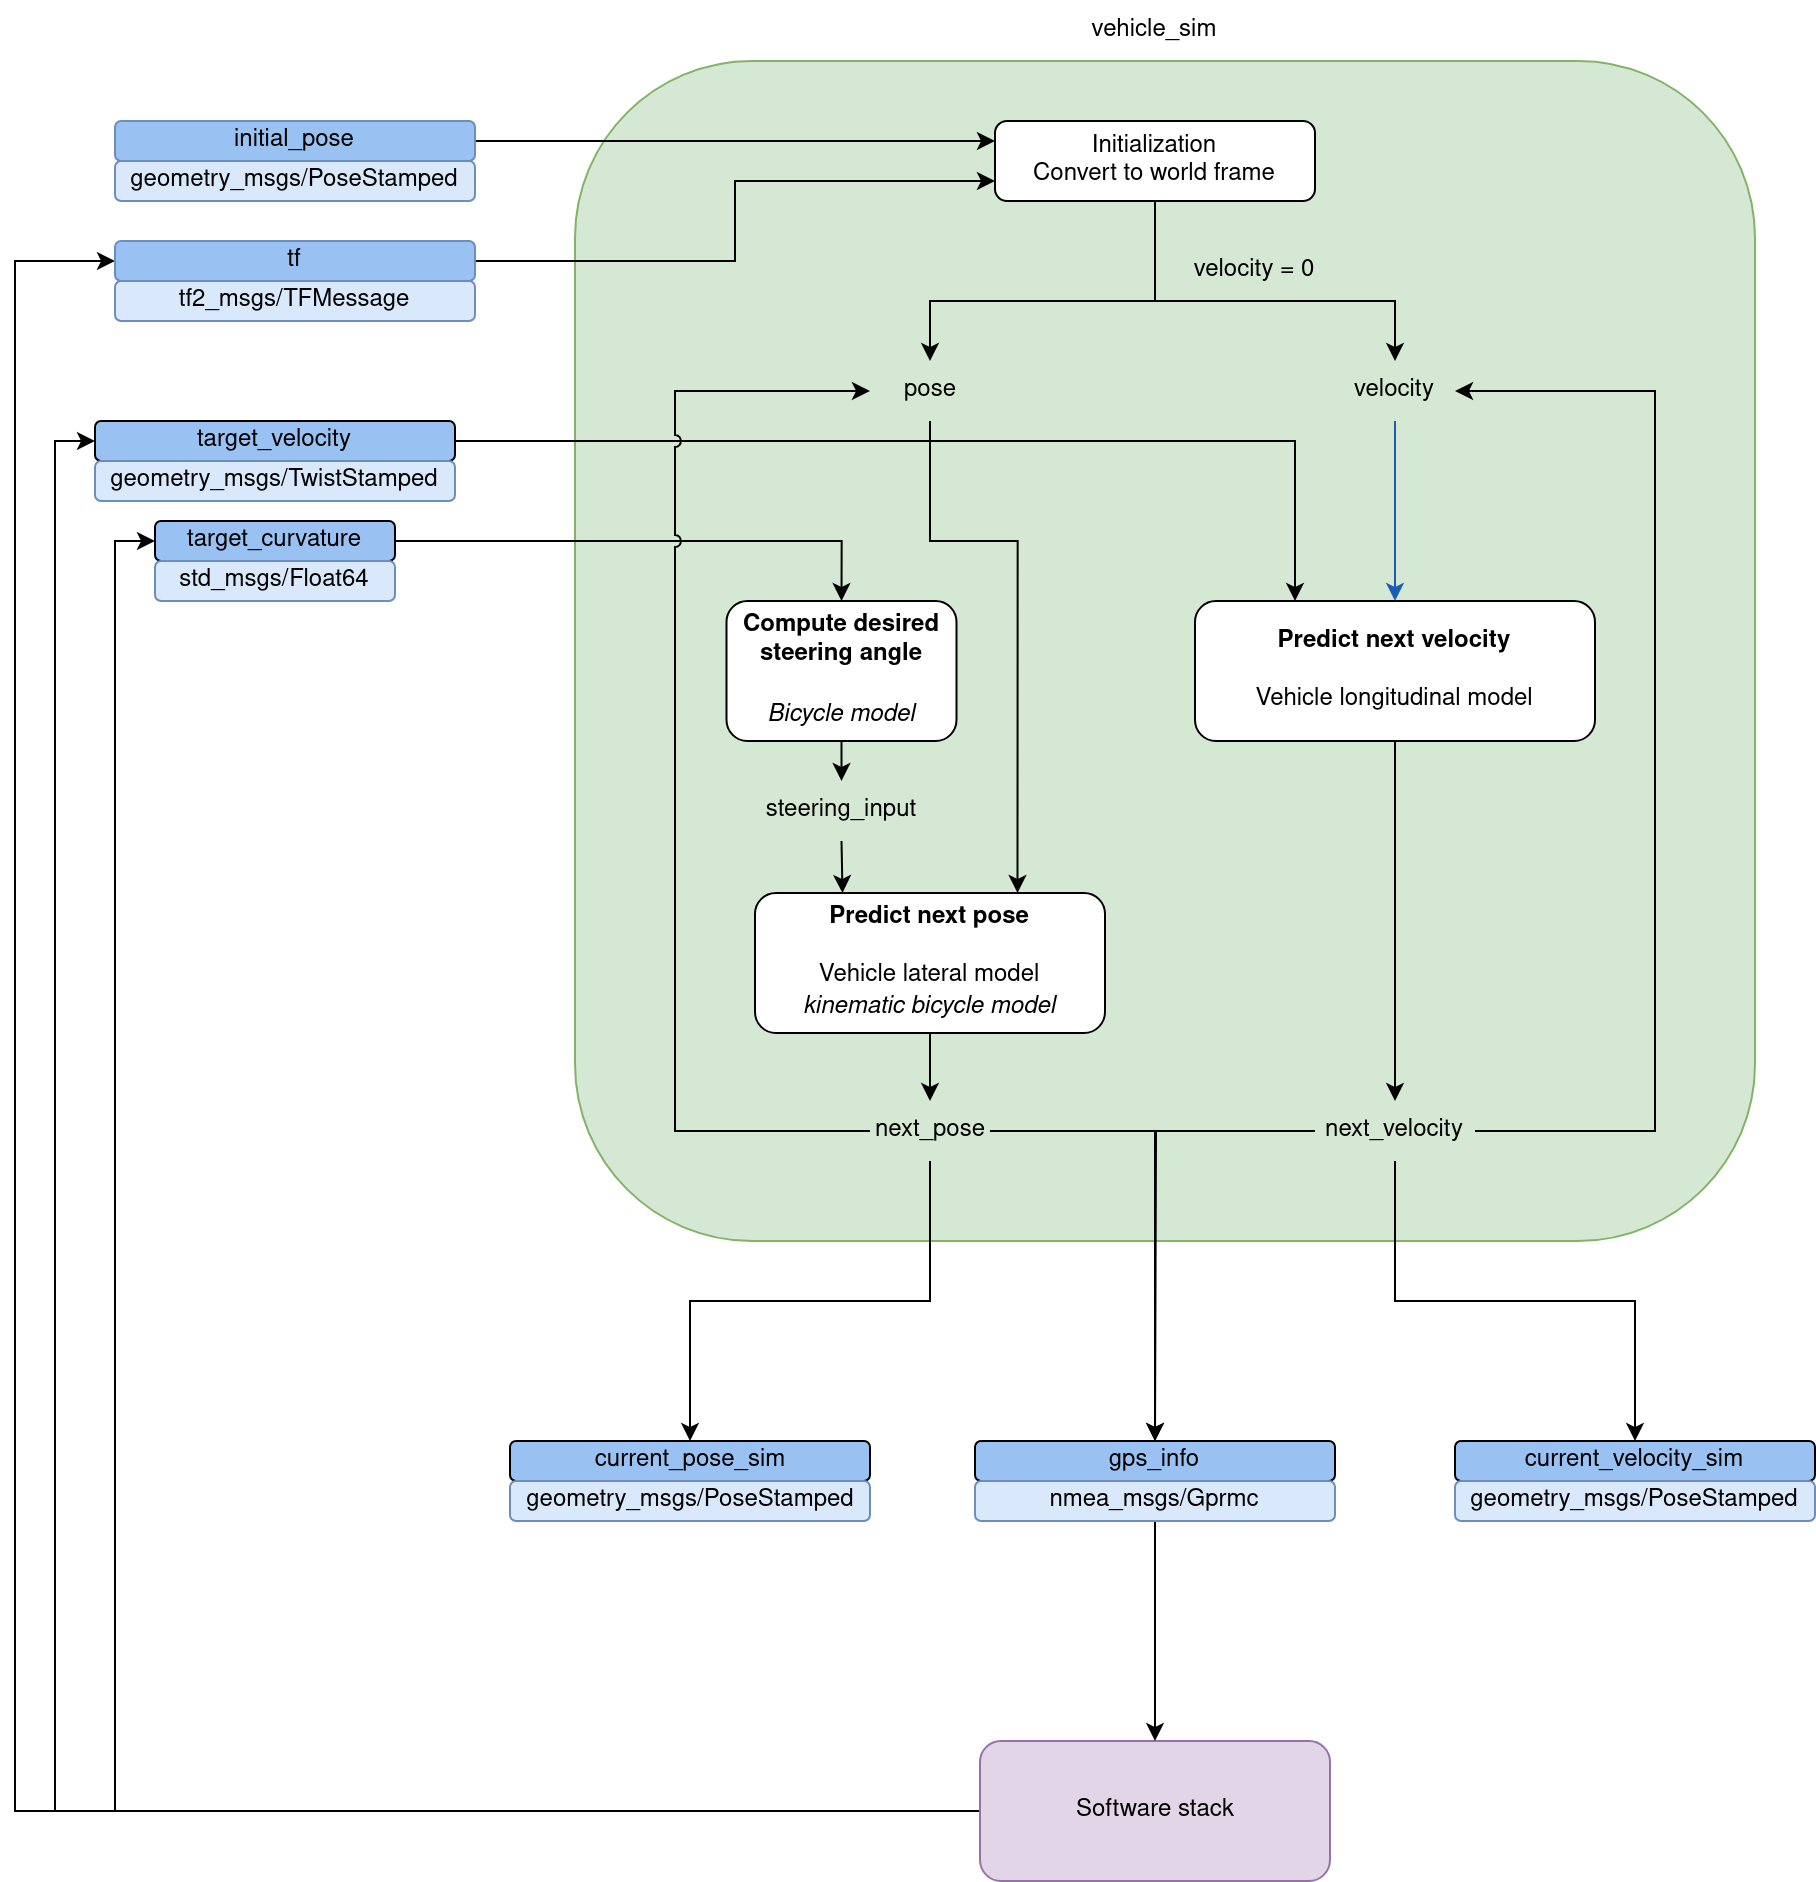

The diagram above was exported from draw.io. Its source (the exported page's mxGraphModel, read from the mxfile embedded in the PNG):
<mxGraphModel dx="1595" dy="893" grid="1" gridSize="10" guides="1" tooltips="1" connect="1" arrows="1" fold="1" page="1" pageScale="1" pageWidth="1100" pageHeight="850" math="0" shadow="0">
  <root>
    <mxCell id="0" />
    <mxCell id="1" parent="0" />
    <mxCell id="qYLidO3FAHcojixnCK1t-1" value="" style="rounded=1;whiteSpace=wrap;html=1;fillColor=#d5e8d4;strokeColor=#82b366;" parent="1" vertex="1">
      <mxGeometry x="460" y="60" width="590" height="590" as="geometry" />
    </mxCell>
    <mxCell id="qYLidO3FAHcojixnCK1t-2" style="edgeStyle=orthogonalEdgeStyle;rounded=0;orthogonalLoop=1;jettySize=auto;html=1;entryX=0;entryY=0.25;entryDx=0;entryDy=0;" parent="1" source="qYLidO3FAHcojixnCK1t-3" target="qYLidO3FAHcojixnCK1t-10" edge="1">
      <mxGeometry relative="1" as="geometry" />
    </mxCell>
    <mxCell id="qYLidO3FAHcojixnCK1t-3" value="initial_pose" style="rounded=1;whiteSpace=wrap;html=1;fillColor=#99c1f1;strokeColor=#6c8ebf;" parent="1" vertex="1">
      <mxGeometry x="230" y="90" width="180" height="20" as="geometry" />
    </mxCell>
    <mxCell id="_5YAmQblR6vj3-Rpgk_2-3" style="edgeStyle=orthogonalEdgeStyle;rounded=0;orthogonalLoop=1;jettySize=auto;html=1;exitX=1;exitY=0.5;exitDx=0;exitDy=0;entryX=0.5;entryY=0;entryDx=0;entryDy=0;" parent="1" source="qYLidO3FAHcojixnCK1t-5" target="oJME8CKoJf6Rq0eqes8t-2" edge="1">
      <mxGeometry relative="1" as="geometry" />
    </mxCell>
    <mxCell id="qYLidO3FAHcojixnCK1t-5" value="target_curvature" style="rounded=1;whiteSpace=wrap;html=1;fillColor=#99c1f1;" parent="1" vertex="1">
      <mxGeometry x="250" y="290" width="120" height="20" as="geometry" />
    </mxCell>
    <mxCell id="qYLidO3FAHcojixnCK1t-6" style="edgeStyle=orthogonalEdgeStyle;rounded=0;orthogonalLoop=1;jettySize=auto;html=1;entryX=0.25;entryY=0;entryDx=0;entryDy=0;jumpStyle=arc;" parent="1" source="qYLidO3FAHcojixnCK1t-7" target="qYLidO3FAHcojixnCK1t-14" edge="1">
      <mxGeometry relative="1" as="geometry" />
    </mxCell>
    <mxCell id="qYLidO3FAHcojixnCK1t-7" value="target_velocity" style="rounded=1;whiteSpace=wrap;html=1;fillColor=#99c1f1;" parent="1" vertex="1">
      <mxGeometry x="220" y="240" width="180" height="20" as="geometry" />
    </mxCell>
    <mxCell id="qYLidO3FAHcojixnCK1t-8" style="edgeStyle=orthogonalEdgeStyle;rounded=0;orthogonalLoop=1;jettySize=auto;html=1;entryX=0.5;entryY=0;entryDx=0;entryDy=0;" parent="1" source="qYLidO3FAHcojixnCK1t-10" target="qYLidO3FAHcojixnCK1t-16" edge="1">
      <mxGeometry relative="1" as="geometry">
        <Array as="points">
          <mxPoint x="750" y="180" />
          <mxPoint x="638" y="180" />
        </Array>
      </mxGeometry>
    </mxCell>
    <mxCell id="qYLidO3FAHcojixnCK1t-9" style="edgeStyle=orthogonalEdgeStyle;rounded=0;orthogonalLoop=1;jettySize=auto;html=1;entryX=0.5;entryY=0;entryDx=0;entryDy=0;" parent="1" source="qYLidO3FAHcojixnCK1t-10" target="qYLidO3FAHcojixnCK1t-19" edge="1">
      <mxGeometry relative="1" as="geometry">
        <Array as="points">
          <mxPoint x="750" y="180" />
          <mxPoint x="870" y="180" />
        </Array>
      </mxGeometry>
    </mxCell>
    <mxCell id="qYLidO3FAHcojixnCK1t-10" value="&lt;div&gt;Initialization&lt;/div&gt;Convert to world frame" style="rounded=1;whiteSpace=wrap;html=1;" parent="1" vertex="1">
      <mxGeometry x="670" y="90" width="160" height="40" as="geometry" />
    </mxCell>
    <mxCell id="qYLidO3FAHcojixnCK1t-11" style="edgeStyle=orthogonalEdgeStyle;rounded=0;orthogonalLoop=1;jettySize=auto;html=1;entryX=0.5;entryY=0;entryDx=0;entryDy=0;" parent="1" source="qYLidO3FAHcojixnCK1t-12" target="qYLidO3FAHcojixnCK1t-31" edge="1">
      <mxGeometry relative="1" as="geometry" />
    </mxCell>
    <mxCell id="qYLidO3FAHcojixnCK1t-12" value="&lt;div&gt;&lt;b&gt;Predict next pose&lt;/b&gt;&lt;/div&gt;&lt;div&gt;&lt;b&gt;&lt;br&gt;&lt;/b&gt;&lt;/div&gt;&lt;div&gt;Vehicle lateral model&lt;/div&gt;&lt;div&gt;&lt;i&gt;kinematic bicycle model&lt;/i&gt;&lt;br&gt;&lt;/div&gt;" style="rounded=1;whiteSpace=wrap;html=1;" parent="1" vertex="1">
      <mxGeometry x="550" y="476" width="175" height="70" as="geometry" />
    </mxCell>
    <mxCell id="qYLidO3FAHcojixnCK1t-13" style="edgeStyle=orthogonalEdgeStyle;rounded=0;orthogonalLoop=1;jettySize=auto;html=1;entryX=0.5;entryY=0;entryDx=0;entryDy=0;" parent="1" source="qYLidO3FAHcojixnCK1t-14" target="qYLidO3FAHcojixnCK1t-34" edge="1">
      <mxGeometry relative="1" as="geometry" />
    </mxCell>
    <mxCell id="qYLidO3FAHcojixnCK1t-14" value="&lt;div&gt;&lt;b&gt;Predict next velocity&lt;/b&gt;&lt;/div&gt;&lt;div&gt;&lt;br&gt;&lt;/div&gt;&lt;div&gt;Vehicle longitudinal model&lt;/div&gt;" style="rounded=1;whiteSpace=wrap;html=1;" parent="1" vertex="1">
      <mxGeometry x="770" y="330" width="200" height="70" as="geometry" />
    </mxCell>
    <mxCell id="_5YAmQblR6vj3-Rpgk_2-8" style="edgeStyle=orthogonalEdgeStyle;rounded=0;orthogonalLoop=1;jettySize=auto;html=1;exitX=0.5;exitY=1;exitDx=0;exitDy=0;entryX=0.75;entryY=0;entryDx=0;entryDy=0;" parent="1" source="qYLidO3FAHcojixnCK1t-16" target="qYLidO3FAHcojixnCK1t-12" edge="1">
      <mxGeometry relative="1" as="geometry">
        <Array as="points">
          <mxPoint x="637" y="300" />
          <mxPoint x="681" y="300" />
        </Array>
      </mxGeometry>
    </mxCell>
    <mxCell id="qYLidO3FAHcojixnCK1t-16" value="pose" style="text;strokeColor=none;align=center;fillColor=none;html=1;verticalAlign=middle;whiteSpace=wrap;rounded=0;" parent="1" vertex="1">
      <mxGeometry x="607.5" y="210" width="60" height="30" as="geometry" />
    </mxCell>
    <mxCell id="qYLidO3FAHcojixnCK1t-17" style="edgeStyle=orthogonalEdgeStyle;rounded=0;orthogonalLoop=1;jettySize=auto;html=1;entryX=0.5;entryY=0;entryDx=0;entryDy=0;strokeColor=#1a5fb4;" parent="1" source="qYLidO3FAHcojixnCK1t-19" target="qYLidO3FAHcojixnCK1t-14" edge="1">
      <mxGeometry relative="1" as="geometry" />
    </mxCell>
    <mxCell id="qYLidO3FAHcojixnCK1t-19" value="velocity" style="text;strokeColor=none;align=center;fillColor=none;html=1;verticalAlign=middle;whiteSpace=wrap;rounded=0;" parent="1" vertex="1">
      <mxGeometry x="840" y="210" width="60" height="30" as="geometry" />
    </mxCell>
    <mxCell id="qYLidO3FAHcojixnCK1t-20" style="edgeStyle=orthogonalEdgeStyle;rounded=0;orthogonalLoop=1;jettySize=auto;html=1;entryX=0;entryY=0.5;entryDx=0;entryDy=0;" parent="1" source="qYLidO3FAHcojixnCK1t-23" target="qYLidO3FAHcojixnCK1t-7" edge="1">
      <mxGeometry relative="1" as="geometry" />
    </mxCell>
    <mxCell id="qYLidO3FAHcojixnCK1t-21" style="edgeStyle=orthogonalEdgeStyle;rounded=0;orthogonalLoop=1;jettySize=auto;html=1;entryX=0;entryY=0.5;entryDx=0;entryDy=0;" parent="1" source="qYLidO3FAHcojixnCK1t-23" target="qYLidO3FAHcojixnCK1t-5" edge="1">
      <mxGeometry relative="1" as="geometry" />
    </mxCell>
    <mxCell id="_5YAmQblR6vj3-Rpgk_2-21" style="edgeStyle=orthogonalEdgeStyle;rounded=0;orthogonalLoop=1;jettySize=auto;html=1;exitX=0;exitY=0.5;exitDx=0;exitDy=0;entryX=0;entryY=0.5;entryDx=0;entryDy=0;" parent="1" source="qYLidO3FAHcojixnCK1t-23" target="qYLidO3FAHcojixnCK1t-38" edge="1">
      <mxGeometry relative="1" as="geometry">
        <Array as="points">
          <mxPoint x="180" y="935" />
          <mxPoint x="180" y="160" />
        </Array>
      </mxGeometry>
    </mxCell>
    <mxCell id="qYLidO3FAHcojixnCK1t-23" value="Software stack" style="rounded=1;whiteSpace=wrap;html=1;fillColor=#e1d5e7;strokeColor=#9673a6;" parent="1" vertex="1">
      <mxGeometry x="662.5" y="900" width="175" height="70" as="geometry" />
    </mxCell>
    <mxCell id="qYLidO3FAHcojixnCK1t-26" value="geometry_msgs/PoseStamped" style="rounded=1;whiteSpace=wrap;html=1;fillColor=#dae8fc;strokeColor=#6c8ebf;" parent="1" vertex="1">
      <mxGeometry x="230" y="110" width="180" height="20" as="geometry" />
    </mxCell>
    <mxCell id="qYLidO3FAHcojixnCK1t-28" value="geometry_msgs/TwistStamped" style="rounded=1;whiteSpace=wrap;html=1;fillColor=#dae8fc;strokeColor=#6c8ebf;" parent="1" vertex="1">
      <mxGeometry x="220" y="260" width="180" height="20" as="geometry" />
    </mxCell>
    <mxCell id="_5YAmQblR6vj3-Rpgk_2-14" style="edgeStyle=orthogonalEdgeStyle;rounded=0;orthogonalLoop=1;jettySize=auto;html=1;exitX=0;exitY=0.5;exitDx=0;exitDy=0;entryX=0;entryY=0.5;entryDx=0;entryDy=0;jumpStyle=arc;" parent="1" source="qYLidO3FAHcojixnCK1t-31" target="qYLidO3FAHcojixnCK1t-16" edge="1">
      <mxGeometry relative="1" as="geometry">
        <Array as="points">
          <mxPoint x="510" y="595" />
          <mxPoint x="510" y="225" />
        </Array>
      </mxGeometry>
    </mxCell>
    <mxCell id="_5YAmQblR6vj3-Rpgk_2-16" style="edgeStyle=orthogonalEdgeStyle;rounded=0;orthogonalLoop=1;jettySize=auto;html=1;entryX=0.5;entryY=0;entryDx=0;entryDy=0;" parent="1" source="qYLidO3FAHcojixnCK1t-31" target="qYLidO3FAHcojixnCK1t-41" edge="1">
      <mxGeometry relative="1" as="geometry" />
    </mxCell>
    <mxCell id="_5YAmQblR6vj3-Rpgk_2-18" style="edgeStyle=orthogonalEdgeStyle;rounded=0;orthogonalLoop=1;jettySize=auto;html=1;exitX=1;exitY=0.5;exitDx=0;exitDy=0;entryX=0.5;entryY=0;entryDx=0;entryDy=0;" parent="1" source="qYLidO3FAHcojixnCK1t-31" target="-8ySyKTtM_7gppWEudqP-10" edge="1">
      <mxGeometry relative="1" as="geometry" />
    </mxCell>
    <mxCell id="qYLidO3FAHcojixnCK1t-31" value="next_pose" style="text;strokeColor=none;align=center;fillColor=none;html=1;verticalAlign=middle;whiteSpace=wrap;rounded=0;" parent="1" vertex="1">
      <mxGeometry x="607.5" y="580" width="60" height="30" as="geometry" />
    </mxCell>
    <mxCell id="_5YAmQblR6vj3-Rpgk_2-15" style="edgeStyle=orthogonalEdgeStyle;rounded=0;orthogonalLoop=1;jettySize=auto;html=1;exitX=1;exitY=0.5;exitDx=0;exitDy=0;entryX=1;entryY=0.5;entryDx=0;entryDy=0;" parent="1" source="qYLidO3FAHcojixnCK1t-34" target="qYLidO3FAHcojixnCK1t-19" edge="1">
      <mxGeometry relative="1" as="geometry">
        <Array as="points">
          <mxPoint x="1000" y="595" />
          <mxPoint x="1000" y="225" />
        </Array>
      </mxGeometry>
    </mxCell>
    <mxCell id="_5YAmQblR6vj3-Rpgk_2-17" style="edgeStyle=orthogonalEdgeStyle;rounded=0;orthogonalLoop=1;jettySize=auto;html=1;exitX=0.5;exitY=1;exitDx=0;exitDy=0;entryX=0.5;entryY=0;entryDx=0;entryDy=0;" parent="1" source="qYLidO3FAHcojixnCK1t-34" target="-8ySyKTtM_7gppWEudqP-6" edge="1">
      <mxGeometry relative="1" as="geometry" />
    </mxCell>
    <mxCell id="_5YAmQblR6vj3-Rpgk_2-19" style="edgeStyle=orthogonalEdgeStyle;rounded=0;orthogonalLoop=1;jettySize=auto;html=1;exitX=0;exitY=0.5;exitDx=0;exitDy=0;" parent="1" source="qYLidO3FAHcojixnCK1t-34" edge="1">
      <mxGeometry relative="1" as="geometry">
        <mxPoint x="750" y="750" as="targetPoint" />
      </mxGeometry>
    </mxCell>
    <mxCell id="qYLidO3FAHcojixnCK1t-34" value="next_velocity" style="text;strokeColor=none;align=center;fillColor=none;html=1;verticalAlign=middle;whiteSpace=wrap;rounded=0;" parent="1" vertex="1">
      <mxGeometry x="830" y="580" width="80" height="30" as="geometry" />
    </mxCell>
    <mxCell id="qYLidO3FAHcojixnCK1t-35" value="std_msgs/Float64" style="rounded=1;whiteSpace=wrap;html=1;fillColor=#dae8fc;strokeColor=#6c8ebf;" parent="1" vertex="1">
      <mxGeometry x="250" y="310" width="120" height="20" as="geometry" />
    </mxCell>
    <mxCell id="qYLidO3FAHcojixnCK1t-36" value="vehicle_sim" style="text;strokeColor=none;align=center;fillColor=none;html=1;verticalAlign=middle;whiteSpace=wrap;rounded=0;" parent="1" vertex="1">
      <mxGeometry x="695" y="30" width="110" height="30" as="geometry" />
    </mxCell>
    <mxCell id="qYLidO3FAHcojixnCK1t-37" style="edgeStyle=orthogonalEdgeStyle;rounded=0;orthogonalLoop=1;jettySize=auto;html=1;entryX=0;entryY=0.75;entryDx=0;entryDy=0;" parent="1" source="qYLidO3FAHcojixnCK1t-38" target="qYLidO3FAHcojixnCK1t-10" edge="1">
      <mxGeometry relative="1" as="geometry" />
    </mxCell>
    <mxCell id="qYLidO3FAHcojixnCK1t-38" value="tf" style="rounded=1;whiteSpace=wrap;html=1;fillColor=#99c1f1;strokeColor=#6c8ebf;" parent="1" vertex="1">
      <mxGeometry x="230" y="150" width="180" height="20" as="geometry" />
    </mxCell>
    <mxCell id="qYLidO3FAHcojixnCK1t-39" value="tf2_msgs/TFMessage" style="rounded=1;whiteSpace=wrap;html=1;fillColor=#dae8fc;strokeColor=#6c8ebf;" parent="1" vertex="1">
      <mxGeometry x="230" y="170" width="180" height="20" as="geometry" />
    </mxCell>
    <mxCell id="_5YAmQblR6vj3-Rpgk_2-11" style="edgeStyle=orthogonalEdgeStyle;rounded=0;orthogonalLoop=1;jettySize=auto;html=1;exitX=0.5;exitY=1;exitDx=0;exitDy=0;entryX=0.5;entryY=0;entryDx=0;entryDy=0;" parent="1" source="oJME8CKoJf6Rq0eqes8t-2" target="oJME8CKoJf6Rq0eqes8t-3" edge="1">
      <mxGeometry relative="1" as="geometry" />
    </mxCell>
    <mxCell id="oJME8CKoJf6Rq0eqes8t-2" value="&lt;div&gt;&lt;b&gt;Compute desired steering angle&lt;br&gt;&lt;/b&gt;&lt;/div&gt;&lt;div&gt;&lt;b&gt;&lt;br&gt;&lt;/b&gt;&lt;/div&gt;&lt;div&gt;&lt;i&gt;Bicycle model&lt;/i&gt;&lt;br&gt;&lt;/div&gt;" style="rounded=1;whiteSpace=wrap;html=1;" parent="1" vertex="1">
      <mxGeometry x="535.75" y="330" width="115" height="70" as="geometry" />
    </mxCell>
    <mxCell id="_5YAmQblR6vj3-Rpgk_2-9" style="edgeStyle=orthogonalEdgeStyle;rounded=0;orthogonalLoop=1;jettySize=auto;html=1;exitX=0.5;exitY=1;exitDx=0;exitDy=0;entryX=0.25;entryY=0;entryDx=0;entryDy=0;" parent="1" source="oJME8CKoJf6Rq0eqes8t-3" target="qYLidO3FAHcojixnCK1t-12" edge="1">
      <mxGeometry relative="1" as="geometry" />
    </mxCell>
    <mxCell id="oJME8CKoJf6Rq0eqes8t-3" value="steering_input" style="text;strokeColor=none;align=center;fillColor=none;html=1;verticalAlign=middle;whiteSpace=wrap;rounded=0;" parent="1" vertex="1">
      <mxGeometry x="552" y="420" width="82.5" height="30" as="geometry" />
    </mxCell>
    <mxCell id="_5YAmQblR6vj3-Rpgk_2-1" value="velocity = 0" style="text;strokeColor=none;align=center;fillColor=none;html=1;verticalAlign=middle;whiteSpace=wrap;rounded=0;" parent="1" vertex="1">
      <mxGeometry x="760" y="150" width="80" height="30" as="geometry" />
    </mxCell>
    <mxCell id="qYLidO3FAHcojixnCK1t-41" value="current_pose_sim" style="rounded=1;whiteSpace=wrap;html=1;fillColor=#99c1f1;" parent="1" vertex="1">
      <mxGeometry x="427.5" y="750" width="180" height="20" as="geometry" />
    </mxCell>
    <mxCell id="qYLidO3FAHcojixnCK1t-42" value="geometry_msgs/PoseStamped" style="rounded=1;whiteSpace=wrap;html=1;fillColor=#dae8fc;strokeColor=#6c8ebf;" parent="1" vertex="1">
      <mxGeometry x="427.5" y="770" width="180" height="20" as="geometry" />
    </mxCell>
    <mxCell id="-8ySyKTtM_7gppWEudqP-6" value="current_velocity_sim" style="rounded=1;whiteSpace=wrap;html=1;fillColor=#99c1f1;" parent="1" vertex="1">
      <mxGeometry x="900" y="750" width="180" height="20" as="geometry" />
    </mxCell>
    <mxCell id="-8ySyKTtM_7gppWEudqP-7" value="geometry_msgs/PoseStamped" style="rounded=1;whiteSpace=wrap;html=1;fillColor=#dae8fc;strokeColor=#6c8ebf;" parent="1" vertex="1">
      <mxGeometry x="900" y="770" width="180" height="20" as="geometry" />
    </mxCell>
    <mxCell id="-8ySyKTtM_7gppWEudqP-10" value="gps_info" style="rounded=1;whiteSpace=wrap;html=1;fillColor=#99c1f1;" parent="1" vertex="1">
      <mxGeometry x="660" y="750" width="180" height="20" as="geometry" />
    </mxCell>
    <mxCell id="_5YAmQblR6vj3-Rpgk_2-20" style="edgeStyle=orthogonalEdgeStyle;rounded=0;orthogonalLoop=1;jettySize=auto;html=1;entryX=0.5;entryY=0;entryDx=0;entryDy=0;" parent="1" source="-8ySyKTtM_7gppWEudqP-11" target="qYLidO3FAHcojixnCK1t-23" edge="1">
      <mxGeometry relative="1" as="geometry" />
    </mxCell>
    <mxCell id="-8ySyKTtM_7gppWEudqP-11" value="nmea_msgs/Gprmc" style="rounded=1;whiteSpace=wrap;html=1;fillColor=#dae8fc;strokeColor=#6c8ebf;" parent="1" vertex="1">
      <mxGeometry x="660" y="770" width="180" height="20" as="geometry" />
    </mxCell>
  </root>
</mxGraphModel>